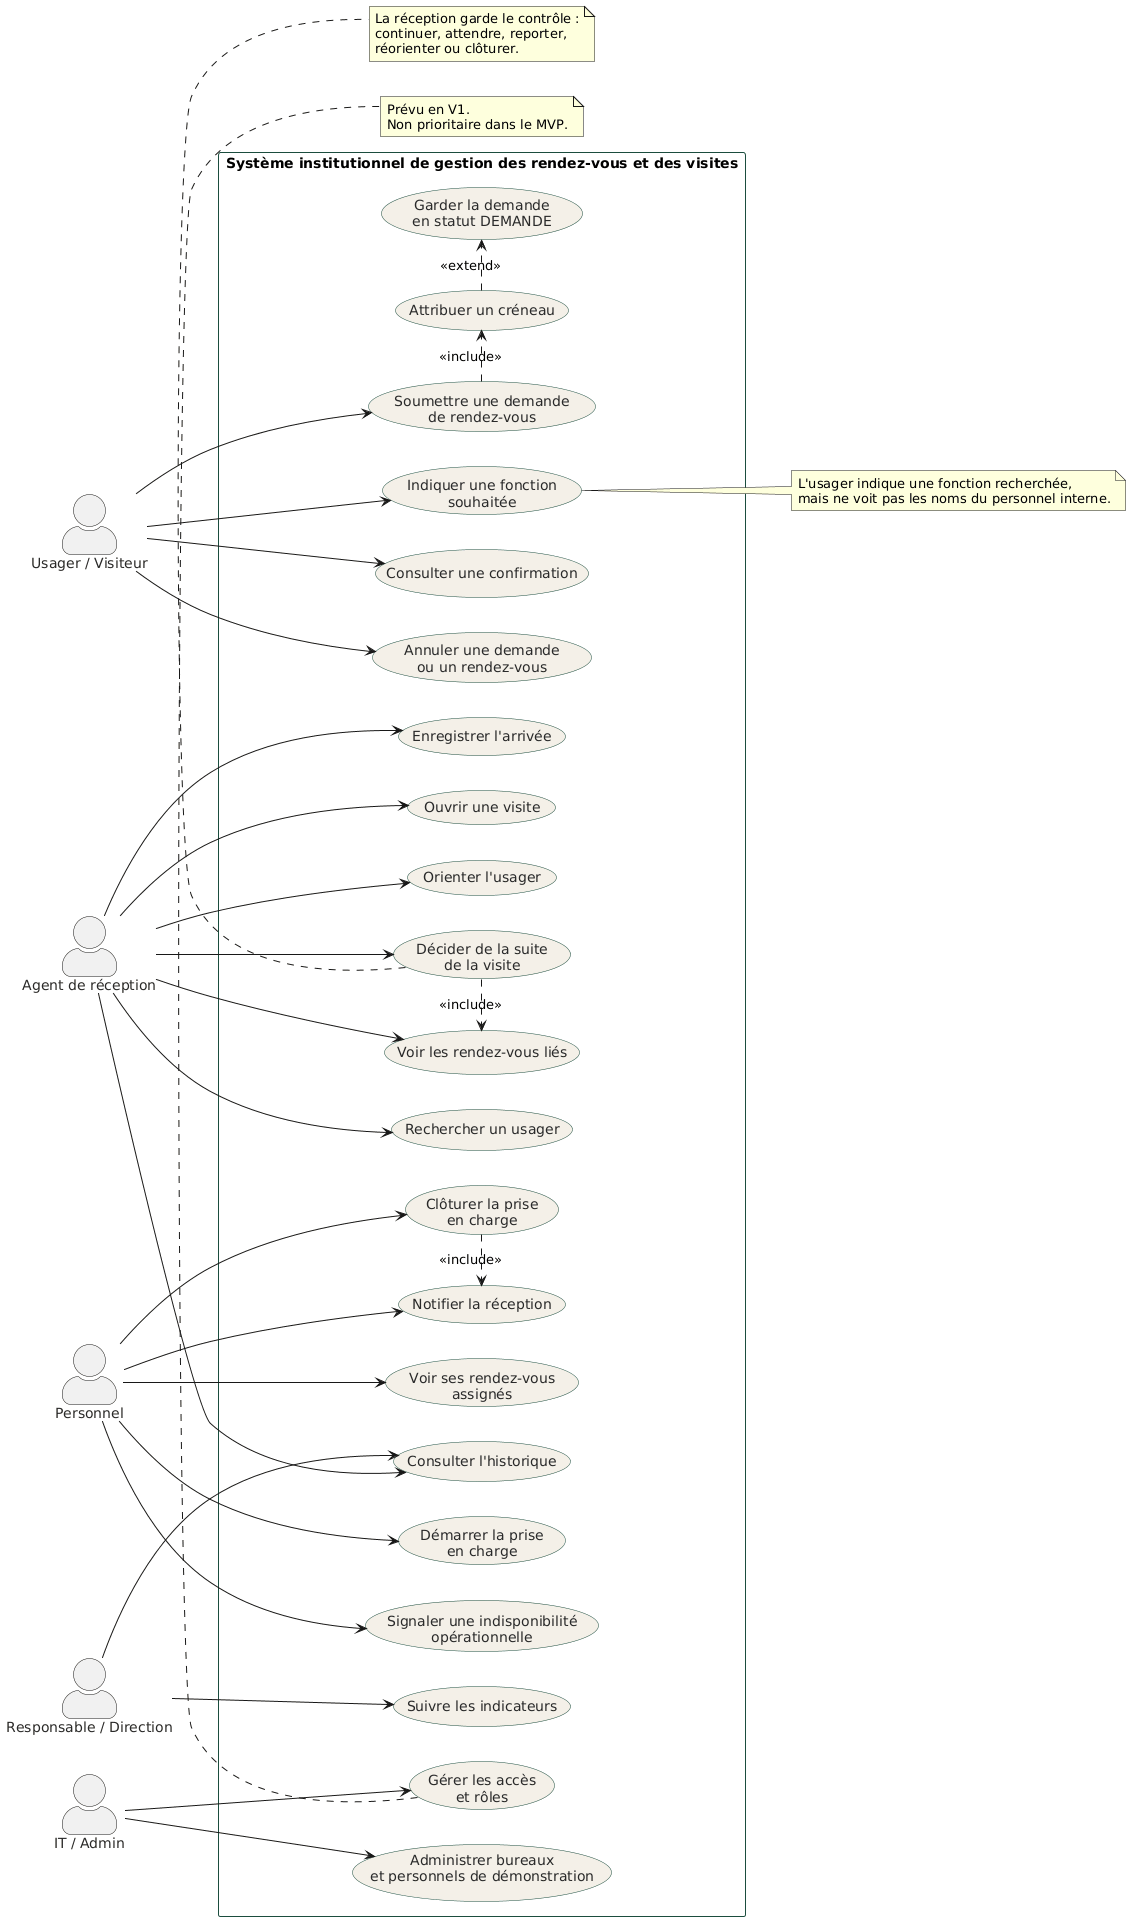

The diagram above was rendered by PlantUML. Its source (embedded in the PNG):
@startuml
left to right direction
skinparam packageStyle rectangle
skinparam actorStyle awesome
skinparam usecase {
  BackgroundColor #F4F0E8
  BorderColor #1B4D3E
  FontColor #2A2A2A
}
skinparam actor {
  FontColor #2A2A2A
}
skinparam rectangle {
  BorderColor #1B4D3E
}

actor "Usager / Visiteur" as Usager
actor "Agent de réception" as Reception
actor "Personnel" as Personnel
actor "Responsable / Direction" as Direction
actor "IT / Admin" as Admin

rectangle "Système institutionnel de gestion des rendez-vous et des visites" {

  usecase "Soumettre une demande\nde rendez-vous" as UC_Demande
  usecase "Indiquer une fonction\nsouhaitée" as UC_Fonction
  usecase "Consulter une confirmation" as UC_Confirmation
  usecase "Annuler une demande\nou un rendez-vous" as UC_Annuler

  usecase "Attribuer un créneau" as UC_Attribuer
  usecase "Garder la demande\nen statut DEMANDE" as UC_DemandeStatut

  usecase "Rechercher un usager" as UC_Rechercher
  usecase "Enregistrer l'arrivée" as UC_Arrivee
  usecase "Ouvrir une visite" as UC_OuvrirVisite
  usecase "Orienter l'usager" as UC_Orienter
  usecase "Voir les rendez-vous liés" as UC_RdvLies
  usecase "Décider de la suite\nde la visite" as UC_Decider
  usecase "Consulter l'historique" as UC_Historique

  usecase "Voir ses rendez-vous\nassignés" as UC_RdvAssignes
  usecase "Démarrer la prise\nen charge" as UC_Demarrer
  usecase "Clôturer la prise\nen charge" as UC_CloturerPEC
  usecase "Notifier la réception" as UC_Notifier
  usecase "Signaler une indisponibilité\nopérationnelle" as UC_Indispo

  usecase "Administrer bureaux\net personnels de démonstration" as UC_AdminData
  usecase "Gérer les accès\net rôles" as UC_Roles
  usecase "Suivre les indicateurs" as UC_Indicateurs
}

Usager --> UC_Demande
Usager --> UC_Fonction
Usager --> UC_Confirmation
Usager --> UC_Annuler

UC_Demande .> UC_Attribuer : <<include>>
UC_Attribuer .> UC_DemandeStatut : <<extend>>

Reception --> UC_Rechercher
Reception --> UC_Arrivee
Reception --> UC_OuvrirVisite
Reception --> UC_Orienter
Reception --> UC_RdvLies
Reception --> UC_Decider
Reception --> UC_Historique

Personnel --> UC_RdvAssignes
Personnel --> UC_Demarrer
Personnel --> UC_CloturerPEC
Personnel --> UC_Notifier
Personnel --> UC_Indispo

UC_CloturerPEC .> UC_Notifier : <<include>>
UC_Decider .> UC_RdvLies : <<include>>

Direction --> UC_Indicateurs
Direction --> UC_Historique

Admin --> UC_AdminData
Admin --> UC_Roles

note right of UC_Fonction
L'usager indique une fonction recherchée,
mais ne voit pas les noms du personnel interne.
end note

note bottom of UC_Decider
La réception garde le contrôle :
continuer, attendre, reporter,
réorienter ou clôturer.
end note

note bottom of UC_Roles
Prévu en V1.
Non prioritaire dans le MVP.
end note
@enduml